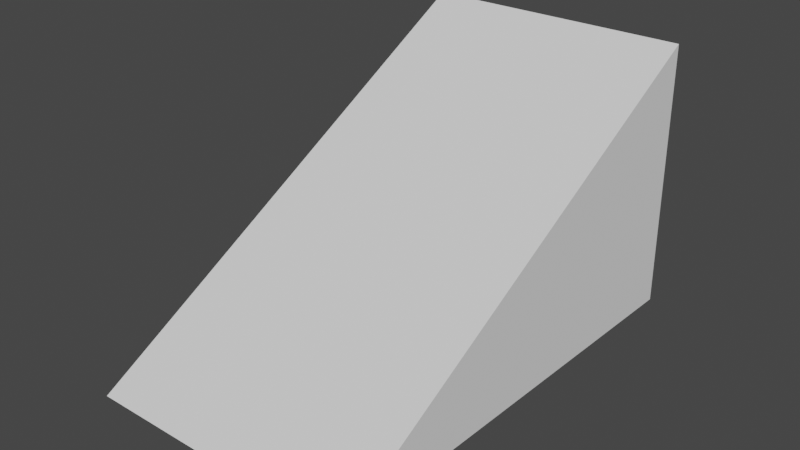 # Source: ramp.blend  (saved by Blender 3.2.14; exported with 4.5.12 LTS)
import bpy
from mathutils import Matrix  # noqa: F401  (used for matrix-valued properties, if any)

bpy.ops.wm.read_factory_settings(use_empty=True)
scene = bpy.context.scene
scene.name = 'Scene'

# ---- collections
col_collection = bpy.data.collections.new('Collection'); scene.collection.children.link(col_collection)

# ---- world
world_world = bpy.data.worlds.new('World'); scene.world = world_world
world_world.use_nodes = True; world_world.node_tree.nodes.clear()
_N = world_world.node_tree.nodes; _L = world_world.node_tree.links
n0 = _N.new('ShaderNodeOutputWorld'); n0.name = 'World Output'; n0.location = (300, 300)
n1 = _N.new('ShaderNodeBackground'); n1.name = 'Background'; n1.location = (10, 300)
n1.inputs[0].default_value = (0.05088, 0.05088, 0.05088, 1.0)
_L.new(n1.outputs[0], n0.inputs[0])
n0.is_active_output = True
world_world.color = (0.05088, 0.05088, 0.05088)
world_world.use_sun_shadow = False
world_world.sun_shadow_jitter_overblur = 0.0

# ---- meshes
me_cube_001 = bpy.data.meshes.new('Cube.001')
me_cube_001.from_pydata([(-1.0, -2.456, -0.8628), (-1.0, 0.996, 0.9964), (-1.0, 1.0, -1.0), (1.0, -2.456, -0.8628), (1.0, 1.0, -1.0), (1.0, 0.996, 0.9964)], [], [(0, 1, 2), (2, 1, 5, 4), (4, 5, 3), (3, 5, 1, 0), (2, 4, 3, 0)])
_uv = me_cube_001.uv_layers.new(name='UVMap')
_uv.uv.foreach_set('vector', [0.375, 0.0, 0.625, 0.25, 0.375, 0.25, 0.375, 0.25, 0.625, 0.25, 0.625, 0.5, 0.375, 0.5, 0.375, 0.5, 0.625, 0.75, 0.375, 0.75, 0.375, 0.75, 0.625, 0.75, 0.625, 1.0, 0.375, 1.0, 0.125, 0.5, 0.375, 0.5, 0.375, 0.75, 0.125, 0.75])
me_cube_001.update()

# ---- objects
ob_cube = bpy.data.objects.new('Cube', me_cube_001)

# ---- transforms, parenting, visibility, modifiers, constraints
ob_cube.location = (0.0, 0.0, 0.0)
ob_cube.rotation_euler = (0.009011, -0.0, 0.0)

# ---- collection membership
col_collection.objects.link(ob_cube)

# ---- scene / render settings (as saved in the file)
scene.frame_start = 1; scene.frame_end = 250; scene.frame_set(1)
scene.render.engine = 'BLENDER_EEVEE_NEXT'
scene.cycles.sampling_pattern = 'TABULATED_SOBOL'
scene.cycles.use_light_tree = False
scene.view_settings.view_transform = 'Filmic'
bpy.context.view_layer.update()

# ---- added for rendering (the .blend has no active camera and no usable light): camera, sun
cam_auto = bpy.data.cameras.new('AutoCamera')
cam_auto.lens = 50.0
cam_auto.sensor_width = 36.0
cam_auto.clip_end = 1000.0
ob_auto_camera = bpy.data.objects.new('AutoCamera', cam_auto)
scene.collection.objects.link(ob_auto_camera)
ob_auto_camera.location = (4.15629, -5.71561, 3.31666)
ob_auto_camera.rotation_euler = (1.09748, -7.21219e-08, 0.694738)
scene.camera = ob_auto_camera
light_auto_sun = bpy.data.lights.new('AutoSun', 'SUN')
light_auto_sun.energy = 3.0
light_auto_sun.angle = 0.0523599
ob_auto_sun = bpy.data.objects.new('AutoSun', light_auto_sun)
scene.collection.objects.link(ob_auto_sun)
ob_auto_sun.rotation_euler = (0.872665, 0.174533, 0.523599)
bpy.context.view_layer.update()
